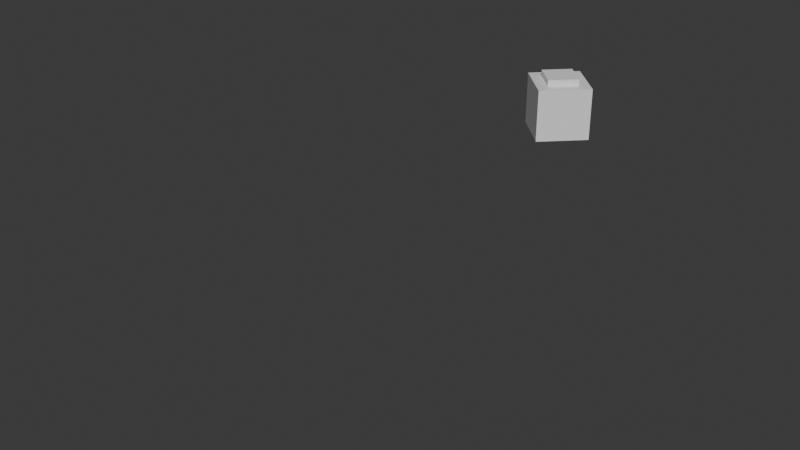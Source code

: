 # Source: simple_closure.blend  (saved by Blender 5.2.7; exported with 4.5.12 LTS)
import bpy
from mathutils import Matrix  # noqa: F401  (used for matrix-valued properties, if any)

bpy.ops.wm.read_factory_settings(use_empty=True)
scene = bpy.context.scene
scene.name = 'Scene'

# ---- materials (node trees are filled in below, after node groups)
mat_material = bpy.data.materials.new('Material')
mat_material.alpha_threshold = 0.0
mat_material.use_backface_culling_lightprobe_volume = False
mat_material.roughness = 0.5
mat_material.line_color = (0.0, 0.0, 0.0, 1.0)

# ---- node groups
ng_geometry_nodes = bpy.data.node_groups.new('Geometry Nodes', 'GeometryNodeTree')
_s = ng_geometry_nodes.interface.new_socket(name='Geometry', in_out='OUTPUT', socket_type='NodeSocketGeometry')
_s = ng_geometry_nodes.interface.new_socket(name='Geometry', in_out='INPUT', socket_type='NodeSocketGeometry')
_s = ng_geometry_nodes.interface.new_socket(name='Rotation', in_out='INPUT', socket_type='NodeSocketRotation')
ng_geometry_nodes.is_modifier = True
_N = ng_geometry_nodes.nodes; _L = ng_geometry_nodes.links
n0 = _N.new('NodeGroupInput'); n0.name = 'Group Input'; n0.location = (20, 40)
n1 = _N.new('NodeGroupOutput'); n1.name = 'Group Output'; n1.location = (400, 40)
n2 = _N.new('NodeUndefined'); n2.name = 'Closure Input'; n2.location = (-380, -120)
n3 = _N.new('NodeUndefined'); n3.name = 'Closure Output'; n3.location = (-20, -120)
n4 = _N.new('GeometryNodeTransform'); n4.name = 'Transform Geometry'; n4.location = (-200, -120)
n5 = _N.new('NodeUndefined'); n5.name = 'Evaluate Closure'; n5.location = (220, 40)
n5.inputs[2].default_value = (0.0, 0.0, 2.0)
n5.inputs[3].default_value = 0.5
n6 = _N.new('NodeGroupInput'); n6.name = 'Group Input.001'; n6.location = (-380, -260)
_L.new(n4.outputs[0], n3.inputs[0])
_L.new(n2.outputs[0], n4.inputs[0])
_L.new(n3.outputs[0], n5.inputs[0])
_L.new(n0.outputs[0], n5.inputs[1])
_L.new(n5.outputs[0], n1.inputs[0])
_L.new(n2.outputs[1], n4.inputs[1])
_L.new(n2.outputs[2], n4.inputs[3])
_L.new(n6.outputs[1], n4.inputs[2])
n1.is_active_output = True

# ---- material node trees
mat_material.use_nodes = True; mat_material.node_tree.nodes.clear()
_N = mat_material.node_tree.nodes; _L = mat_material.node_tree.links
n0 = _N.new('ShaderNodeOutputMaterial'); n0.name = 'Material Output'; n0.location = (300, 300)
n1 = _N.new('ShaderNodeBsdfPrincipled'); n1.name = 'Principled BSDF'; n1.location = (10, 300)
n1.inputs[3].default_value = 1.45
_L.new(n1.outputs[0], n0.inputs[0])
n0.is_active_output = True

# ---- world
world_world = bpy.data.worlds.new('World'); scene.world = world_world
world_world.use_nodes = True; world_world.node_tree.nodes.clear()
_N = world_world.node_tree.nodes; _L = world_world.node_tree.links
n0 = _N.new('ShaderNodeOutputWorld'); n0.name = 'World Output'; n0.location = (300, 300)
n1 = _N.new('ShaderNodeBackground'); n1.name = 'Background'; n1.location = (10, 300)
n1.inputs[0].default_value = (0.05088, 0.05088, 0.05088, 1.0)
_L.new(n1.outputs[0], n0.inputs[0])
n0.is_active_output = True
world_world.color = (0.05088, 0.05088, 0.05088)
world_world.sun_shadow_jitter_overblur = 0.0

# ---- meshes
me_cube = bpy.data.meshes.new('Cube')
me_cube.from_pydata([(0.5847, 0.5847, 1.0), (1.0, 1.0, -1.0), (0.5847, -0.5847, 1.0), (1.0, -1.0, -1.0), (-0.5847, 0.5847, 1.0), (-1.0, 1.0, -1.0), (-0.5847, -0.5847, 1.0), (-1.0, -1.0, -1.0), (1.0, -1.0, 1.0), (-1.0, -1.0, 1.0), (1.0, 1.0, 1.0), (-1.0, 1.0, 1.0), (0.5847, -0.5847, 1.246), (-0.5847, -0.5847, 1.246), (0.5847, 0.5847, 1.246), (-0.5847, 0.5847, 1.246)], [], [(6, 2, 12, 13), (3, 8, 9, 7), (7, 9, 11, 5), (5, 1, 3, 7), (1, 10, 8, 3), (5, 11, 10, 1), (2, 6, 9, 8), (0, 2, 8, 10), (6, 4, 11, 9), (4, 0, 10, 11), (14, 15, 13, 12), (0, 4, 15, 14), (2, 0, 14, 12), (4, 6, 13, 15)])
_uv = me_cube.uv_layers.new(name='UVMap')
_uv.uv.foreach_set('vector', [0.8231, 0.6981, 0.6769, 0.6981, 0.6769, 0.6981, 0.8231, 0.6981, 0.375, 0.75, 0.625, 0.75, 0.625, 1.0, 0.375, 1.0, 0.375, 0.0, 0.625, 0.0, 0.625, 0.25, 0.375, 0.25, 0.125, 0.5, 0.375, 0.5, 0.375, 0.75, 0.125, 0.75, 0.375, 0.5, 0.625, 0.5, 0.625, 0.75, 0.375, 0.75, 0.375, 0.25, 0.625, 0.25, 0.625, 0.5, 0.375, 0.5, 0.6769, 0.6981, 0.8231, 0.6981, 0.875, 0.75, 0.625, 0.75, 0.6769, 0.5519, 0.6769, 0.6981, 0.625, 0.75, 0.625, 0.5, 0.8231, 0.6981, 0.8231, 0.5519, 0.875, 0.5, 0.875, 0.75, 0.8231, 0.5519, 0.6769, 0.5519, 0.625, 0.5, 0.875, 0.5, 0.6769, 0.5519, 0.8231, 0.5519, 0.8231, 0.6981, 0.6769, 0.6981, 0.6769, 0.5519, 0.8231, 0.5519, 0.8231, 0.5519, 0.6769, 0.5519, 0.6769, 0.6981, 0.6769, 0.5519, 0.6769, 0.5519, 0.6769, 0.6981, 0.8231, 0.5519, 0.8231, 0.6981, 0.8231, 0.6981, 0.8231, 0.5519])
me_cube.materials.append(mat_material)
me_cube.use_mirror_vertex_groups = False
me_cube.update()
me_cube_001 = bpy.data.meshes.new('Cube.001')
me_cube_001.from_pydata([(-1.49e-08, 0.4134, 2.5), (-2.98e-08, 0.7071, 1.5), (0.4134, 1.49e-08, 2.5), (0.7071, 2.98e-08, 1.5), (-0.4134, -1.49e-08, 2.5), (-0.7071, -2.98e-08, 1.5), (1.49e-08, -0.4134, 2.5), (2.98e-08, -0.7071, 1.5), (0.7071, 2.98e-08, 2.5), (2.98e-08, -0.7071, 2.5), (-2.98e-08, 0.7071, 2.5), (-0.7071, -2.98e-08, 2.5), (0.4134, 1.49e-08, 2.623), (1.49e-08, -0.4134, 2.623), (-1.49e-08, 0.4134, 2.623), (-0.4134, -1.49e-08, 2.623)], [], [(6, 2, 12, 13), (3, 8, 9, 7), (7, 9, 11, 5), (5, 1, 3, 7), (1, 10, 8, 3), (5, 11, 10, 1), (2, 6, 9, 8), (0, 2, 8, 10), (6, 4, 11, 9), (4, 0, 10, 11), (14, 15, 13, 12), (0, 4, 15, 14), (2, 0, 14, 12), (4, 6, 13, 15)])
_uv = me_cube_001.uv_layers.new(name='UVMap')
_uv.uv.foreach_set('vector', [0.8231, 0.6981, 0.6769, 0.6981, 0.6769, 0.6981, 0.8231, 0.6981, 0.375, 0.75, 0.625, 0.75, 0.625, 1.0, 0.375, 1.0, 0.375, 0.0, 0.625, 0.0, 0.625, 0.25, 0.375, 0.25, 0.125, 0.5, 0.375, 0.5, 0.375, 0.75, 0.125, 0.75, 0.375, 0.5, 0.625, 0.5, 0.625, 0.75, 0.375, 0.75, 0.375, 0.25, 0.625, 0.25, 0.625, 0.5, 0.375, 0.5, 0.6769, 0.6981, 0.8231, 0.6981, 0.875, 0.75, 0.625, 0.75, 0.6769, 0.5519, 0.6769, 0.6981, 0.625, 0.75, 0.625, 0.5, 0.8231, 0.6981, 0.8231, 0.5519, 0.875, 0.5, 0.875, 0.75, 0.8231, 0.5519, 0.6769, 0.5519, 0.625, 0.5, 0.875, 0.5, 0.6769, 0.5519, 0.8231, 0.5519, 0.8231, 0.6981, 0.6769, 0.6981, 0.6769, 0.5519, 0.8231, 0.5519, 0.8231, 0.5519, 0.6769, 0.5519, 0.6769, 0.6981, 0.6769, 0.5519, 0.6769, 0.5519, 0.6769, 0.6981, 0.8231, 0.5519, 0.8231, 0.6981, 0.8231, 0.6981, 0.8231, 0.5519])
me_cube_001.materials.append(mat_material)
me_cube_001.use_mirror_vertex_groups = False
me_cube_001.update()

# ---- objects
ob_test_object = bpy.data.objects.new('test_object', me_cube)
ob_expected_object = bpy.data.objects.new('expected_object', me_cube_001)

# ---- transforms, parenting, visibility, modifiers, constraints
ob_test_object.location = (0.0, 0.0, 0.0)
ob_test_object.lock_rotations_4d = False
ob_test_object.empty_display_type = 'ARROWS'
ob_test_object.lineart.crease_threshold = 0.0
_m = ob_test_object.modifiers.new('GeometryNodes', 'NODES')
_m.node_group = ng_geometry_nodes
_gi = [s.identifier for s in ng_geometry_nodes.interface.items_tree if s.item_type == 'SOCKET' and s.in_out == 'INPUT']
_m[_gi[1]] = (0.0, 0.0, 0.7854)  # 'Rotation'
ob_expected_object.location = (0.0, 10.0, 0.0)
ob_expected_object.lock_rotations_4d = False
ob_expected_object.empty_display_type = 'ARROWS'
ob_expected_object.lineart.crease_threshold = 0.0

# ---- collection membership
scene.collection.objects.link(ob_test_object)
scene.collection.objects.link(ob_expected_object)

# ---- scene / render settings (as saved in the file)
scene.frame_start = 1; scene.frame_end = 250; scene.frame_set(1)
scene.render.engine = 'BLENDER_EEVEE_NEXT'
scene.render.bake_bias = 0.0
scene.render.bake_samples = 0
bpy.context.view_layer.update()

# ---- added for rendering (the .blend has no active camera and no usable light): camera, sun
cam_auto = bpy.data.cameras.new('AutoCamera')
cam_auto.lens = 50.0
cam_auto.sensor_width = 36.0
cam_auto.clip_end = 1000.0
ob_auto_camera = bpy.data.objects.new('AutoCamera', cam_auto)
scene.collection.objects.link(ob_auto_camera)
ob_auto_camera.location = (10.283, -6.986, 9.53778)
ob_auto_camera.rotation_euler = (1.09748, -7.21219e-08, 0.694738)
scene.camera = ob_auto_camera
light_auto_sun = bpy.data.lights.new('AutoSun', 'SUN')
light_auto_sun.energy = 3.0
light_auto_sun.angle = 0.0523599
ob_auto_sun = bpy.data.objects.new('AutoSun', light_auto_sun)
scene.collection.objects.link(ob_auto_sun)
ob_auto_sun.rotation_euler = (0.872665, 0.174533, 0.523599)
bpy.context.view_layer.update()
